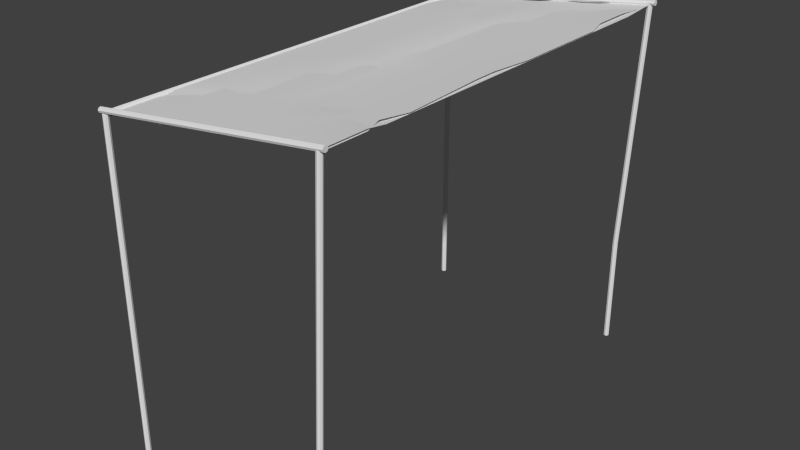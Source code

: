 # Source: Model_Source.blend  (saved by Blender 2.75.0; exported with 4.5.12 LTS)
import bpy
from mathutils import Matrix  # noqa: F401  (used for matrix-valued properties, if any)

bpy.ops.wm.read_factory_settings(use_empty=True)
scene = bpy.context.scene
scene.name = 'Scene'

# ---- collections
col_collection_1 = bpy.data.collections.new('Collection 1'); scene.collection.children.link(col_collection_1)
col_collection_2 = bpy.data.collections.new('Collection 2'); scene.collection.children.link(col_collection_2)
col_collection_2.hide_render = True
col_collection_2.hide_viewport = True

# ---- world
world_world = bpy.data.worlds.new('World'); scene.world = world_world
world_world.color = (0.05088, 0.05088, 0.05088)
world_world.use_sun_shadow = False
world_world.sun_shadow_jitter_overblur = 0.0
world_world.cycles.sampling_method = 'MANUAL'
world_world.cycles.sample_map_resolution = 256

# ---- meshes
me_plane_002 = bpy.data.meshes.new('Plane.002')
me_plane_002.from_pydata([(-1.0, -2.0, 2.0), (1.1, -2.0, 2.3), (-1.0, 2.0, 2.0), (1.1, 2.0, 2.3), (-0.7, -2.0, 2.043), (-0.4, -1.934, 2.086), (-0.1, -2.0, 2.129), (0.2, -1.94, 2.171), (0.5, -2.0, 2.214), (0.8, -1.934, 2.257), (0.8, 2.0, 2.257), (0.5, 1.947, 2.214), (0.2, 2.0, 2.171), (-0.1, 1.947, 2.129), (-0.4, 2.0, 2.086), (-0.7, 1.947, 2.043), (0.65, -1.934, 2.236), (0.65, 1.947, 2.236), (0.05, -1.94, 2.15), (0.05, 1.947, 2.15), (-0.55, -1.934, 2.064), (-0.55, 1.947, 2.064), (-1.0, -1.574, 2.0), (1.1, -1.574, 2.3), (-0.7, -1.58, 2.043), (-0.4, -1.515, 2.086), (-0.1, -1.58, 2.129), (0.2, -1.52, 2.171), (0.5, -1.58, 2.214), (0.8, -1.515, 2.257), (0.65, -1.52, 2.236), (0.05, -1.526, 2.15), (-0.55, -1.52, 2.064), (1.1, -1.391, 2.275), (-0.7, -1.399, 2.043), (-0.4, -1.335, 2.086), (-0.1, -1.399, 2.129), (0.2, -1.34, 2.171), (0.5, -1.399, 2.214), (0.8, -1.335, 2.232), (0.65, -1.343, 2.236), (0.05, -1.348, 2.15), (-0.55, -1.343, 2.064), (-0.9319, -1.391, 2.0), (1.1, -1.162, 2.275), (-0.7, -1.173, 2.043), (-0.4, -1.109, 2.086), (-0.1, -1.173, 2.129), (0.2, -1.114, 2.171), (0.5, -1.173, 2.189), (0.8, -1.109, 2.232), (0.65, -1.12, 2.211), (0.05, -1.125, 2.15), (-0.55, -1.12, 2.064), (-1.0, -1.162, 2.0), (1.1, 1.638, 2.275), (-0.7, 1.59, 2.043), (-0.4, 1.644, 2.086), (-0.1, 1.59, 2.129), (0.2, 1.643, 2.171), (0.5, 1.59, 2.189), (0.8, 1.644, 2.232), (0.65, 1.596, 2.211), (0.05, 1.595, 2.15), (-0.55, 1.596, 2.064), (-0.9337, 1.638, 2.0), (-0.9337, 1.304, 2.0), (1.1, 1.304, 2.275), (-0.7, 1.26, 2.043), (-0.4, 1.315, 2.086), (-0.1, 1.26, 2.129), (0.2, 1.314, 2.171), (0.5, 1.26, 2.189), (0.8, 1.315, 2.232), (0.65, 1.271, 2.211), (0.05, 1.27, 2.15), (-0.55, 1.271, 2.064), (-1.0, 1.086, 2.0), (1.1, 1.086, 2.275), (-0.7, 1.045, 2.043), (-0.4, 1.101, 2.086), (-0.1, 1.045, 2.129), (0.2, 1.1, 2.147), (0.5, 1.045, 2.189), (0.8, 1.101, 2.232), (0.65, 1.06, 2.211), (0.05, 1.058, 2.15), (-0.55, 1.06, 2.064), (-0.9554, -0.3722, 2.0), (1.1, -0.3722, 2.275), (-0.7, -0.3939, 2.043), (-0.4, -0.3328, 2.086), (-0.1, -0.3939, 2.129), (0.2, -0.3365, 2.147), (0.5, -0.3939, 2.189), (0.8, -0.3328, 2.232), (0.65, -0.3545, 2.211), (0.05, -0.3582, 2.15), (-0.55, -0.3545, 2.064), (1.1, -0.1743, 2.275), (-0.7, -0.1986, 2.043), (-0.4, -0.1382, 2.086), (-0.1, -0.1986, 2.129), (0.2, -0.1416, 2.147), (0.5, -0.1986, 2.189), (0.8, -0.1382, 2.232), (0.65, -0.1626, 2.211), (0.05, -0.1659, 2.125), (-0.55, -0.1626, 2.064), (-0.9554, -0.1743, 2.0), (1.1, 0.1798, 2.275), (-0.7, 0.1507, 2.043), (-0.4, 0.2099, 2.086), (-0.1, 0.1507, 2.129), (0.2, 0.2071, 2.147), (0.5, 0.1507, 2.189), (0.8, 0.2099, 2.232), (0.65, 0.1809, 2.211), (0.05, 0.1781, 2.15), (-0.55, 0.1809, 2.064), (-1.0, 0.1798, 2.0), (1.0, -1.975, 0.0), (1.1, -1.975, 2.3), (1.018, -1.982, 0.0), (1.118, -1.982, 2.3), (1.025, -2.0, 0.0), (1.125, -2.0, 2.3), (1.018, -2.018, 0.0), (1.118, -2.018, 2.3), (1.0, -2.025, 0.0), (1.1, -2.025, 2.3), (0.9823, -2.018, 0.0), (1.082, -2.018, 2.3), (0.975, -2.0, 0.0), (1.075, -2.0, 2.3), (0.9823, -1.982, 0.0), (1.082, -1.982, 2.3), (1.0, 2.025, 0.0), (1.1, 2.025, 2.3), (1.018, 2.018, 0.0), (1.118, 2.018, 2.3), (1.025, 2.0, 0.0), (1.125, 2.0, 2.3), (1.018, 1.982, 0.0), (1.118, 1.982, 2.3), (1.0, 1.975, 0.0), (1.1, 1.975, 2.3), (0.9823, 1.982, 0.0), (1.082, 1.982, 2.3), (0.975, 2.0, 0.0), (1.075, 2.0, 2.3), (0.9823, 2.018, 0.0), (1.082, 2.018, 2.3), (-1.0, 2.025, -2.384e-07), (-1.0, 2.025, 2.0), (-0.9823, 2.018, -2.384e-07), (-0.9823, 2.018, 2.0), (-0.975, 2.0, -2.384e-07), (-0.975, 2.0, 2.0), (-0.9823, 1.982, -2.384e-07), (-0.9823, 1.982, 2.0), (-1.0, 1.975, -2.384e-07), (-1.0, 1.975, 2.0), (-1.018, 1.982, -2.384e-07), (-1.018, 1.982, 2.0), (-1.025, 2.0, -2.384e-07), (-1.025, 2.0, 2.0), (-1.018, 2.018, -2.384e-07), (-1.018, 2.018, 2.0), (-1.0, -1.975, 0.0), (-1.0, -1.975, 2.0), (-0.9823, -1.982, 0.0), (-0.9823, -1.982, 2.0), (-0.975, -2.0, 0.0), (-0.975, -2.0, 2.0), (-0.9823, -2.018, 0.0), (-0.9823, -2.018, 2.0), (-1.0, -2.025, 0.0), (-1.0, -2.025, 2.0), (-1.018, -2.018, 0.0), (-1.018, -2.018, 2.0), (-1.025, -2.0, 0.0), (-1.025, -2.0, 2.0), (-1.018, -1.982, 0.0), (-1.018, -1.982, 2.0), (-1.0, 2.0, 2.025), (-1.0, -2.0, 2.025), (-0.9823, 2.0, 2.018), (-0.9823, -2.0, 2.018), (-0.9823, 2.0, 1.982), (-0.9823, -2.0, 1.982), (-1.0, 2.0, 1.975), (-1.0, -2.0, 1.975), (-1.018, 2.0, 1.982), (-1.018, -2.0, 1.982), (-1.018, 2.0, 2.018), (-1.018, -2.0, 2.018), (-1.05, 2.025, 2.02), (1.15, 2.025, 2.32), (-1.05, 2.018, 2.002), (1.15, 2.018, 2.302), (-1.05, 2.0, 1.995), (1.15, 2.0, 2.295), (-1.05, 1.982, 2.002), (1.15, 1.982, 2.302), (-1.05, 1.975, 2.02), (1.15, 1.975, 2.32), (-1.05, 1.982, 2.038), (1.15, 1.982, 2.338), (-1.05, 2.0, 2.045), (1.15, 2.0, 2.345), (-1.05, 2.018, 2.038), (1.15, 2.018, 2.338), (-1.05, -1.975, 2.02), (1.15, -1.975, 2.32), (-1.05, -1.982, 2.002), (1.15, -1.982, 2.302), (-1.05, -2.0, 1.995), (1.15, -2.0, 2.295), (-1.05, -2.018, 2.002), (1.15, -2.018, 2.302), (-1.05, -2.025, 2.02), (1.15, -2.025, 2.32), (-1.05, -2.018, 2.038), (1.15, -2.018, 2.338), (-1.05, -2.0, 2.045), (1.15, -2.0, 2.345), (-1.05, -1.982, 2.038), (1.15, -1.982, 2.338), (1.105, -2.0, 2.286), (-0.9952, -2.0, 1.986), (1.105, 2.0, 2.286), (-0.9952, 2.0, 1.986), (0.8048, -2.0, 2.243), (0.5048, -1.934, 2.2), (0.2048, -2.0, 2.157), (-0.09521, -1.94, 2.114), (-0.3952, -2.0, 2.071), (-0.6952, -1.934, 2.028), (-0.6952, 2.0, 2.028), (-0.3952, 1.947, 2.071), (-0.09521, 2.0, 2.114), (0.2048, 1.947, 2.157), (0.5048, 2.0, 2.2), (0.8048, 1.947, 2.243), (-0.5452, -1.934, 2.05), (-0.5452, 1.947, 2.05), (0.05479, -1.94, 2.136), (0.05479, 1.947, 2.136), (0.6548, -1.934, 2.221), (0.6548, 1.947, 2.221), (1.105, -1.574, 2.286), (-0.9952, -1.574, 1.986), (0.8048, -1.58, 2.243), (0.5048, -1.515, 2.2), (0.2048, -1.58, 2.157), (-0.09521, -1.52, 2.114), (-0.3952, -1.58, 2.071), (-0.6952, -1.515, 2.028), (-0.5452, -1.52, 2.05), (0.05479, -1.526, 2.136), (0.6548, -1.52, 2.221), (-0.9952, -1.391, 2.01), (0.8048, -1.399, 2.243), (0.5048, -1.335, 2.2), (0.2048, -1.399, 2.157), (-0.09521, -1.34, 2.114), (-0.3952, -1.399, 2.071), (-0.6952, -1.335, 2.053), (-0.5452, -1.343, 2.05), (0.05479, -1.348, 2.136), (0.6548, -1.343, 2.221), (1.037, -1.391, 2.286), (-0.9952, -1.162, 2.01), (0.8048, -1.173, 2.243), (0.5048, -1.109, 2.2), (0.2048, -1.173, 2.157), (-0.09521, -1.114, 2.114), (-0.3952, -1.173, 2.096), (-0.6952, -1.109, 2.053), (-0.5452, -1.12, 2.075), (0.05479, -1.125, 2.136), (0.6548, -1.12, 2.221), (1.105, -1.162, 2.286), (-0.9952, 1.638, 2.01), (0.8048, 1.59, 2.243), (0.5048, 1.644, 2.2), (0.2048, 1.59, 2.157), (-0.09521, 1.643, 2.114), (-0.3952, 1.59, 2.096), (-0.6952, 1.644, 2.053), (-0.5452, 1.596, 2.075), (0.05479, 1.595, 2.136), (0.6548, 1.596, 2.221), (1.039, 1.638, 2.286), (1.039, 1.304, 2.286), (-0.9952, 1.304, 2.01), (0.8048, 1.26, 2.243), (0.5048, 1.315, 2.2), (0.2048, 1.26, 2.157), (-0.09521, 1.314, 2.114), (-0.3952, 1.26, 2.096), (-0.6952, 1.315, 2.053), (-0.5452, 1.271, 2.075), (0.05479, 1.27, 2.136), (0.6548, 1.271, 2.221), (1.105, 1.086, 2.286), (-0.9952, 1.086, 2.01), (0.8048, 1.045, 2.243), (0.5048, 1.101, 2.2), (0.2048, 1.045, 2.157), (-0.09521, 1.1, 2.139), (-0.3952, 1.045, 2.096), (-0.6952, 1.101, 2.053), (-0.5452, 1.06, 2.075), (0.05479, 1.058, 2.136), (0.6548, 1.06, 2.221), (1.06, -0.3722, 2.286), (-0.9952, -0.3722, 2.01), (0.8048, -0.3939, 2.243), (0.5048, -0.3328, 2.2), (0.2048, -0.3939, 2.157), (-0.09521, -0.3365, 2.139), (-0.3952, -0.3939, 2.096), (-0.6952, -0.3328, 2.053), (-0.5452, -0.3545, 2.075), (0.05479, -0.3582, 2.136), (0.6548, -0.3545, 2.221), (-0.9952, -0.1743, 2.01), (0.8048, -0.1986, 2.243), (0.5048, -0.1382, 2.2), (0.2048, -0.1986, 2.157), (-0.09521, -0.1416, 2.139), (-0.3952, -0.1986, 2.096), (-0.6952, -0.1382, 2.053), (-0.5452, -0.1626, 2.075), (0.05479, -0.1659, 2.16), (0.6548, -0.1626, 2.221), (1.06, -0.1743, 2.286), (-0.9952, 0.1798, 2.01), (0.8048, 0.1507, 2.243), (0.5048, 0.2099, 2.2), (0.2048, 0.1507, 2.157), (-0.09521, 0.2071, 2.139), (-0.3952, 0.1507, 2.096), (-0.6952, 0.2099, 2.053), (-0.5452, 0.1809, 2.075), (0.05479, 0.1781, 2.136), (0.6548, 0.1809, 2.221), (1.105, 0.1798, 2.286), (1.0, -1.975, -1.0), (1.018, -1.982, -1.0), (1.025, -2.0, -1.0), (1.018, -2.018, -1.0), (1.0, -2.025, -1.0), (0.9823, -2.018, -1.0), (0.975, -2.0, -1.0), (0.9823, -1.982, -1.0), (1.0, 2.025, -1.0), (1.018, 2.018, -1.0), (1.025, 2.0, -1.0), (1.018, 1.982, -1.0), (1.0, 1.975, -1.0), (0.9823, 1.982, -1.0), (0.975, 2.0, -1.0), (0.9823, 2.018, -1.0), (-1.0, 2.025, -1.0), (-0.9823, 2.018, -1.0), (-0.975, 2.0, -1.0), (-0.9823, 1.982, -1.0), (-1.0, 1.975, -1.0), (-1.018, 1.982, -1.0), (-1.025, 2.0, -1.0), (-1.018, 2.018, -1.0), (-1.0, -1.975, -1.0), (-0.9823, -1.982, -1.0), (-0.975, -2.0, -1.0), (-0.9823, -2.018, -1.0), (-1.0, -2.025, -1.0), (-1.018, -2.018, -1.0), (-1.025, -2.0, -1.0), (-1.018, -1.982, -1.0)], [], [(61, 55, 3, 10), (65, 56, 15, 2), (64, 57, 14, 21), (57, 58, 13, 14), (63, 59, 12, 19), (59, 60, 11, 12), (62, 61, 10, 17), (60, 62, 17, 11), (58, 63, 19, 13), (56, 64, 21, 15), (4, 20, 32, 24), (6, 18, 31, 26), (8, 16, 30, 28), (16, 9, 29, 30), (7, 8, 28, 27), (18, 7, 27, 31), (5, 6, 26, 25), (20, 5, 25, 32), (0, 4, 24, 22), (9, 1, 23, 29), (24, 32, 42, 34), (26, 31, 41, 36), (28, 30, 40, 38), (30, 29, 39, 40), (27, 28, 38, 37), (31, 27, 37, 41), (25, 26, 36, 35), (32, 25, 35, 42), (22, 24, 34, 43), (29, 23, 33, 39), (34, 42, 53, 45), (36, 41, 52, 47), (38, 40, 51, 49), (40, 39, 50, 51), (37, 38, 49, 48), (41, 37, 48, 52), (35, 36, 47, 46), (42, 35, 46, 53), (43, 34, 45, 54), (39, 33, 44, 50), (68, 76, 64, 56), (70, 75, 63, 58), (72, 74, 62, 60), (74, 73, 61, 62), (71, 72, 60, 59), (75, 71, 59, 63), (69, 70, 58, 57), (76, 69, 57, 64), (66, 68, 56, 65), (73, 67, 55, 61), (84, 78, 67, 73), (77, 79, 68, 66), (87, 80, 69, 76), (80, 81, 70, 69), (86, 82, 71, 75), (82, 83, 72, 71), (85, 84, 73, 74), (83, 85, 74, 72), (81, 86, 75, 70), (79, 87, 76, 68), (111, 119, 87, 79), (113, 118, 86, 81), (115, 117, 85, 83), (117, 116, 84, 85), (114, 115, 83, 82), (118, 114, 82, 86), (112, 113, 81, 80), (119, 112, 80, 87), (120, 111, 79, 77), (116, 110, 78, 84), (50, 44, 89, 95), (54, 45, 90, 88), (53, 46, 91, 98), (46, 47, 92, 91), (52, 48, 93, 97), (48, 49, 94, 93), (51, 50, 95, 96), (49, 51, 96, 94), (47, 52, 97, 92), (45, 53, 98, 90), (95, 89, 99, 105), (88, 90, 100, 109), (98, 91, 101, 108), (91, 92, 102, 101), (97, 93, 103, 107), (93, 94, 104, 103), (96, 95, 105, 106), (94, 96, 106, 104), (92, 97, 107, 102), (90, 98, 108, 100), (105, 99, 110, 116), (109, 100, 111, 120), (108, 101, 112, 119), (101, 102, 113, 112), (107, 103, 114, 118), (103, 104, 115, 114), (106, 105, 116, 117), (104, 106, 117, 115), (102, 107, 118, 113), (100, 108, 119, 111), (121, 122, 124, 123), (123, 124, 126, 125), (125, 126, 128, 127), (127, 128, 130, 129), (129, 130, 132, 131), (131, 132, 134, 133), (124, 122, 136, 134, 132, 130, 128, 126), (135, 136, 122, 121), (133, 134, 136, 135), (137, 138, 140, 139), (139, 140, 142, 141), (141, 142, 144, 143), (143, 144, 146, 145), (145, 146, 148, 147), (147, 148, 150, 149), (140, 138, 152, 150, 148, 146, 144, 142), (151, 152, 138, 137), (149, 150, 152, 151), (153, 154, 156, 155), (155, 156, 158, 157), (157, 158, 160, 159), (159, 160, 162, 161), (161, 162, 164, 163), (163, 164, 166, 165), (156, 154, 168, 166, 164, 162, 160, 158), (167, 168, 154, 153), (165, 166, 168, 167), (169, 170, 172, 171), (171, 172, 174, 173), (173, 174, 176, 175), (175, 176, 178, 177), (177, 178, 180, 179), (179, 180, 182, 181), (172, 170, 184, 182, 180, 178, 176, 174), (183, 184, 170, 169), (181, 182, 184, 183), (185, 186, 188, 187), (189, 190, 192, 191), (191, 192, 194, 193), (195, 196, 186, 185), (197, 198, 200, 199), (199, 200, 202, 201), (201, 202, 204, 203), (203, 204, 206, 205), (205, 206, 208, 207), (207, 208, 210, 209), (200, 198, 212, 210, 208, 206, 204, 202), (211, 212, 198, 197), (209, 210, 212, 211), (197, 199, 201, 203, 205, 207, 209, 211), (213, 214, 216, 215), (215, 216, 218, 217), (217, 218, 220, 219), (219, 220, 222, 221), (221, 222, 224, 223), (223, 224, 226, 225), (216, 214, 228, 226, 224, 222, 220, 218), (227, 228, 214, 213), (225, 226, 228, 227), (213, 215, 217, 219, 221, 223, 225, 227), (290, 284, 232, 239), (294, 285, 244, 231), (293, 286, 243, 250), (286, 287, 242, 243), (292, 288, 241, 248), (288, 289, 240, 241), (291, 290, 239, 246), (289, 291, 246, 240), (287, 292, 248, 242), (285, 293, 250, 244), (233, 249, 261, 253), (235, 247, 260, 255), (237, 245, 259, 257), (245, 238, 258, 259), (236, 237, 257, 256), (247, 236, 256, 260), (234, 235, 255, 254), (249, 234, 254, 261), (229, 233, 253, 251), (238, 230, 252, 258), (253, 261, 271, 263), (255, 260, 270, 265), (257, 259, 269, 267), (259, 258, 268, 269), (256, 257, 267, 266), (260, 256, 266, 270), (254, 255, 265, 264), (261, 254, 264, 271), (251, 253, 263, 272), (258, 252, 262, 268), (263, 271, 282, 274), (265, 270, 281, 276), (267, 269, 280, 278), (269, 268, 279, 280), (266, 267, 278, 277), (270, 266, 277, 281), (264, 265, 276, 275), (271, 264, 275, 282), (272, 263, 274, 283), (268, 262, 273, 279), (297, 305, 293, 285), (299, 304, 292, 287), (301, 303, 291, 289), (303, 302, 290, 291), (300, 301, 289, 288), (304, 300, 288, 292), (298, 299, 287, 286), (305, 298, 286, 293), (295, 297, 285, 294), (302, 296, 284, 290), (313, 307, 296, 302), (306, 308, 297, 295), (316, 309, 298, 305), (309, 310, 299, 298), (315, 311, 300, 304), (311, 312, 301, 300), (314, 313, 302, 303), (312, 314, 303, 301), (310, 315, 304, 299), (308, 316, 305, 297), (340, 348, 316, 308), (342, 347, 315, 310), (344, 346, 314, 312), (346, 345, 313, 314), (343, 344, 312, 311), (347, 343, 311, 315), (341, 342, 310, 309), (348, 341, 309, 316), (349, 340, 308, 306), (345, 339, 307, 313), (279, 273, 318, 324), (283, 274, 319, 317), (282, 275, 320, 327), (275, 276, 321, 320), (281, 277, 322, 326), (277, 278, 323, 322), (280, 279, 324, 325), (278, 280, 325, 323), (276, 281, 326, 321), (274, 282, 327, 319), (324, 318, 328, 334), (317, 319, 329, 338), (327, 320, 330, 337), (320, 321, 331, 330), (326, 322, 332, 336), (322, 323, 333, 332), (325, 324, 334, 335), (323, 325, 335, 333), (321, 326, 336, 331), (319, 327, 337, 329), (334, 328, 339, 345), (338, 329, 340, 349), (337, 330, 341, 348), (330, 331, 342, 341), (336, 332, 343, 347), (332, 333, 344, 343), (335, 334, 345, 346), (333, 335, 346, 344), (331, 336, 347, 342), (329, 337, 348, 340), (187, 188, 174, 158), (158, 174, 190, 189), (193, 194, 182, 166), (188, 186, 196, 182, 194, 192, 190, 174), (166, 182, 196, 195), (185, 187, 158, 189, 191, 193, 166, 195), (127, 129, 354, 353), (145, 147, 363, 362), (163, 165, 372, 371), (181, 183, 381, 380), (137, 139, 359, 358), (155, 157, 368, 367), (173, 175, 377, 376), (129, 131, 355, 354), (147, 149, 364, 363), (165, 167, 373, 372), (121, 123, 351, 350), (183, 169, 374, 381), (139, 141, 360, 359), (157, 159, 369, 368), (175, 177, 378, 377), (131, 133, 356, 355), (149, 151, 365, 364), (167, 153, 366, 373), (123, 125, 352, 351), (141, 143, 361, 360), (159, 161, 370, 369), (177, 179, 379, 378), (169, 171, 375, 374), (133, 135, 357, 356), (151, 137, 358, 365), (125, 127, 353, 352), (143, 145, 362, 361), (161, 163, 371, 370), (179, 181, 380, 379), (153, 155, 367, 366), (135, 121, 350, 357), (171, 173, 376, 375)])
me_plane_002.polygons.foreach_set('use_smooth', [1, 1, 1, 1, 1, 1, 1, 1, 1, 1, 1, 1, 1, 1, 1, 1, 1, 1, 1, 1, 1, 1, 1, 1, 1, 1, 1, 1, 1, 1, 1, 1, 1, 1, 1, 1, 1, 1, 1, 1, 1, 1, 1, 1, 1, 1, 1, 1, 1, 1, 1, 1, 1, 1, 1, 1, 1, 1, 1, 1, 1, 1, 1, 1, 1, 1, 1, 1, 1, 1, 1, 1, 1, 1, 1, 1, 1, 1, 1, 1, 1, 1, 1, 1, 1, 1, 1, 1, 1, 1, 1, 1, 1, 1, 1, 1, 1, 1, 1, 1, 0, 0, 0, 0, 0, 0, 0, 0, 0, 0, 0, 0, 0, 0, 0, 0, 0, 0, 0, 0, 0, 0, 0, 0, 0, 0, 0, 0, 0, 0, 0, 0, 0, 0, 0, 0, 0, 0, 0, 0, 0, 0, 0, 0, 0, 0, 0, 0, 0, 0, 0, 0, 0, 0, 0, 0, 0, 0, 0, 0, 1, 1, 1, 1, 1, 1, 1, 1, 1, 1, 1, 1, 1, 1, 1, 1, 1, 1, 1, 1, 1, 1, 1, 1, 1, 1, 1, 1, 1, 1, 1, 1, 1, 1, 1, 1, 1, 1, 1, 1, 1, 1, 1, 1, 1, 1, 1, 1, 1, 1, 1, 1, 1, 1, 1, 1, 1, 1, 1, 1, 1, 1, 1, 1, 1, 1, 1, 1, 1, 1, 1, 1, 1, 1, 1, 1, 1, 1, 1, 1, 1, 1, 1, 1, 1, 1, 1, 1, 1, 1, 1, 1, 1, 1, 1, 1, 1, 1, 1, 1, 0, 0, 0, 0, 0, 0, 0, 0, 0, 0, 0, 0, 0, 0, 0, 0, 0, 0, 0, 0, 0, 0, 0, 0, 0, 0, 0, 0, 0, 0, 0, 0, 0, 0, 0, 0, 0, 0])
_uv = me_plane_002.uv_layers.new(name='UVMap')
_uv.uv.foreach_set('vector', [0.4697, 0.5034, 0.4607, 0.5036, 0.4606, 0.4923, 0.4696, 0.4923, 0.5218, 0.5036, 0.5147, 0.5051, 0.5147, 0.494, 0.5237, 0.4923, 0.5102, 0.5049, 0.5057, 0.5034, 0.5057, 0.4923, 0.5102, 0.494, 0.5057, 0.5034, 0.4967, 0.5051, 0.4967, 0.494, 0.5057, 0.4923, 0.4922, 0.5049, 0.4877, 0.5034, 0.4877, 0.4923, 0.4922, 0.494, 0.4877, 0.5034, 0.4787, 0.5051, 0.4786, 0.494, 0.4877, 0.4923, 0.4742, 0.5049, 0.4697, 0.5034, 0.4696, 0.4923, 0.4741, 0.494, 0.4787, 0.5051, 0.4742, 0.5049, 0.4741, 0.494, 0.4786, 0.494, 0.4967, 0.5051, 0.4922, 0.5049, 0.4922, 0.494, 0.4967, 0.494, 0.5147, 0.5051, 0.5102, 0.5049, 0.5102, 0.494, 0.5147, 0.494, 0.5147, 0.6167, 0.5102, 0.6146, 0.5102, 0.6018, 0.5147, 0.6036, 0.4967, 0.6167, 0.4922, 0.6148, 0.4922, 0.6019, 0.4967, 0.6036, 0.4786, 0.6167, 0.4741, 0.6146, 0.4741, 0.6018, 0.4786, 0.6036, 0.4741, 0.6146, 0.4696, 0.6146, 0.4696, 0.6016, 0.4741, 0.6018, 0.4877, 0.6148, 0.4786, 0.6167, 0.4786, 0.6036, 0.4877, 0.6018, 0.4922, 0.6148, 0.4877, 0.6148, 0.4877, 0.6018, 0.4922, 0.6019, 0.5057, 0.6146, 0.4967, 0.6167, 0.4967, 0.6036, 0.5057, 0.6016, 0.5102, 0.6146, 0.5057, 0.6146, 0.5057, 0.6016, 0.5102, 0.6018, 0.5237, 0.6167, 0.5147, 0.6167, 0.5147, 0.6036, 0.5237, 0.6034, 0.4696, 0.6146, 0.4606, 0.6167, 0.4606, 0.6034, 0.4696, 0.6016, 0.5924, 0.4874, 0.5879, 0.4856, 0.5879, 0.4801, 0.5924, 0.4818, 0.5743, 0.4874, 0.5698, 0.4857, 0.5698, 0.4802, 0.5743, 0.4818, 0.5563, 0.4874, 0.5518, 0.4856, 0.5518, 0.4801, 0.5563, 0.4818, 0.5518, 0.4856, 0.5473, 0.4854, 0.5474, 0.4798, 0.5518, 0.4801, 0.5653, 0.4856, 0.5563, 0.4874, 0.5563, 0.4818, 0.5653, 0.48, 0.5698, 0.4857, 0.5653, 0.4856, 0.5653, 0.48, 0.5698, 0.4802, 0.5834, 0.4854, 0.5743, 0.4874, 0.5743, 0.4818, 0.5834, 0.4798, 0.5879, 0.4856, 0.5834, 0.4854, 0.5834, 0.4798, 0.5879, 0.4801, 0.6014, 0.4872, 0.5924, 0.4874, 0.5924, 0.4818, 0.5994, 0.4816, 0.4696, 0.6016, 0.4606, 0.6034, 0.4607, 0.5978, 0.4697, 0.596, 0.5924, 0.4818, 0.5879, 0.4801, 0.5879, 0.4731, 0.5924, 0.4748, 0.5743, 0.4818, 0.5698, 0.4802, 0.5698, 0.4733, 0.5743, 0.4748, 0.5563, 0.4818, 0.5518, 0.4801, 0.5519, 0.4731, 0.5564, 0.4748, 0.5518, 0.4801, 0.5474, 0.4798, 0.5474, 0.4728, 0.5519, 0.4731, 0.5653, 0.48, 0.5563, 0.4818, 0.5564, 0.4748, 0.5653, 0.4729, 0.5698, 0.4802, 0.5653, 0.48, 0.5653, 0.4729, 0.5698, 0.4733, 0.5834, 0.4798, 0.5743, 0.4818, 0.5743, 0.4748, 0.5834, 0.4728, 0.5879, 0.4801, 0.5834, 0.4798, 0.5834, 0.4728, 0.5879, 0.4731, 0.5994, 0.4816, 0.5924, 0.4818, 0.5924, 0.4748, 0.6014, 0.4744, 0.4697, 0.596, 0.4607, 0.5978, 0.4607, 0.5906, 0.4697, 0.589, 0.5924, 0.3991, 0.5879, 0.3988, 0.5879, 0.3887, 0.5924, 0.3889, 0.5743, 0.3991, 0.5698, 0.3988, 0.5698, 0.3887, 0.5743, 0.3889, 0.5564, 0.3991, 0.5519, 0.3988, 0.5519, 0.3887, 0.5564, 0.3889, 0.5519, 0.3988, 0.5474, 0.3974, 0.5474, 0.3872, 0.5519, 0.3887, 0.5653, 0.3974, 0.5564, 0.3991, 0.5564, 0.3889, 0.5653, 0.3872, 0.5698, 0.3988, 0.5653, 0.3974, 0.5653, 0.3872, 0.5698, 0.3887, 0.5834, 0.3974, 0.5743, 0.3991, 0.5743, 0.3889, 0.5834, 0.3872, 0.5879, 0.3988, 0.5834, 0.3974, 0.5834, 0.3872, 0.5879, 0.3887, 0.5994, 0.3978, 0.5924, 0.3991, 0.5924, 0.3889, 0.5994, 0.3874, 0.4697, 0.5136, 0.4607, 0.514, 0.4607, 0.5036, 0.4697, 0.5034, 0.4697, 0.5203, 0.4607, 0.5207, 0.4607, 0.514, 0.4697, 0.5136, 0.6014, 0.4045, 0.5924, 0.4058, 0.5924, 0.3991, 0.5994, 0.3978, 0.5879, 0.4053, 0.5834, 0.4041, 0.5834, 0.3974, 0.5879, 0.3988, 0.5834, 0.4041, 0.5743, 0.4058, 0.5743, 0.3991, 0.5834, 0.3974, 0.5698, 0.4054, 0.5654, 0.4041, 0.5653, 0.3974, 0.5698, 0.3988, 0.5654, 0.4041, 0.5564, 0.4058, 0.5564, 0.3991, 0.5653, 0.3974, 0.5519, 0.4053, 0.5474, 0.4041, 0.5474, 0.3974, 0.5519, 0.3988, 0.5564, 0.4058, 0.5519, 0.4053, 0.5519, 0.3988, 0.5564, 0.3991, 0.5743, 0.4058, 0.5698, 0.4054, 0.5698, 0.3988, 0.5743, 0.3991, 0.5924, 0.4058, 0.5879, 0.4053, 0.5879, 0.3988, 0.5924, 0.3991, 0.5924, 0.4336, 0.5879, 0.4327, 0.5879, 0.4053, 0.5924, 0.4058, 0.5743, 0.4336, 0.5698, 0.4328, 0.5698, 0.4054, 0.5743, 0.4058, 0.5564, 0.4336, 0.5519, 0.4327, 0.5519, 0.4053, 0.5564, 0.4058, 0.5519, 0.4327, 0.5474, 0.4318, 0.5474, 0.4041, 0.5519, 0.4053, 0.5654, 0.4319, 0.5564, 0.4336, 0.5564, 0.4058, 0.5654, 0.4041, 0.5698, 0.4328, 0.5654, 0.4319, 0.5654, 0.4041, 0.5698, 0.4054, 0.5834, 0.4318, 0.5743, 0.4336, 0.5743, 0.4058, 0.5834, 0.4041, 0.5879, 0.4327, 0.5834, 0.4318, 0.5834, 0.4041, 0.5879, 0.4053, 0.6014, 0.4327, 0.5924, 0.4336, 0.5924, 0.4058, 0.6014, 0.4045, 0.4697, 0.548, 0.4607, 0.5489, 0.4607, 0.5207, 0.4697, 0.5203, 0.4697, 0.589, 0.4607, 0.5906, 0.4607, 0.5661, 0.4697, 0.5648, 0.6014, 0.4744, 0.5924, 0.4748, 0.5924, 0.4505, 0.6001, 0.4499, 0.5879, 0.4731, 0.5834, 0.4728, 0.5834, 0.4486, 0.5879, 0.4493, 0.5834, 0.4728, 0.5743, 0.4748, 0.5743, 0.4505, 0.5834, 0.4486, 0.5698, 0.4733, 0.5653, 0.4729, 0.5654, 0.4488, 0.5698, 0.4494, 0.5653, 0.4729, 0.5564, 0.4748, 0.5564, 0.4505, 0.5654, 0.4488, 0.5519, 0.4731, 0.5474, 0.4728, 0.5474, 0.4486, 0.5519, 0.4493, 0.5564, 0.4748, 0.5519, 0.4731, 0.5519, 0.4493, 0.5564, 0.4505, 0.5743, 0.4748, 0.5698, 0.4733, 0.5698, 0.4494, 0.5743, 0.4505, 0.5924, 0.4748, 0.5879, 0.4731, 0.5879, 0.4493, 0.5924, 0.4505, 0.4697, 0.5648, 0.4607, 0.5661, 0.4607, 0.5599, 0.4697, 0.5588, 0.6001, 0.4499, 0.5924, 0.4505, 0.5924, 0.4445, 0.6001, 0.4437, 0.5879, 0.4493, 0.5834, 0.4486, 0.5834, 0.4426, 0.5879, 0.4433, 0.5834, 0.4486, 0.5743, 0.4505, 0.5743, 0.4445, 0.5834, 0.4426, 0.5698, 0.4494, 0.5654, 0.4488, 0.5654, 0.4427, 0.5699, 0.4435, 0.5654, 0.4488, 0.5564, 0.4505, 0.5564, 0.4445, 0.5654, 0.4427, 0.5519, 0.4493, 0.5474, 0.4486, 0.5474, 0.4426, 0.5519, 0.4433, 0.5564, 0.4505, 0.5519, 0.4493, 0.5519, 0.4433, 0.5564, 0.4445, 0.5743, 0.4505, 0.5698, 0.4494, 0.5699, 0.4435, 0.5743, 0.4445, 0.5924, 0.4505, 0.5879, 0.4493, 0.5879, 0.4433, 0.5924, 0.4445, 0.4697, 0.5588, 0.4607, 0.5599, 0.4607, 0.5489, 0.4697, 0.548, 0.6001, 0.4437, 0.5924, 0.4445, 0.5924, 0.4336, 0.6014, 0.4327, 0.5879, 0.4433, 0.5834, 0.4426, 0.5834, 0.4318, 0.5879, 0.4327, 0.5834, 0.4426, 0.5743, 0.4445, 0.5743, 0.4336, 0.5834, 0.4318, 0.5699, 0.4435, 0.5654, 0.4427, 0.5654, 0.4319, 0.5698, 0.4328, 0.5654, 0.4427, 0.5564, 0.4445, 0.5564, 0.4336, 0.5654, 0.4319, 0.5519, 0.4433, 0.5474, 0.4426, 0.5474, 0.4318, 0.5519, 0.4327, 0.5564, 0.4445, 0.5519, 0.4433, 0.5519, 0.4327, 0.5564, 0.4336, 0.5743, 0.4445, 0.5699, 0.4435, 0.5698, 0.4328, 0.5743, 0.4336, 0.5924, 0.4445, 0.5879, 0.4433, 0.5879, 0.4327, 0.5924, 0.4336, 0.1798, 0.4519, 0.1798, 0.5235, 0.1793, 0.5235, 0.1793, 0.4519, 0.1824, 0.5234, 0.1824, 0.595, 0.1819, 0.595, 0.1819, 0.5234, 0.1819, 0.5234, 0.1819, 0.595, 0.1814, 0.595, 0.1814, 0.5234, 0.1772, 0.5235, 0.1772, 0.4519, 0.1777, 0.4519, 0.1777, 0.5235, 0.1777, 0.5235, 0.1777, 0.4519, 0.1782, 0.4519, 0.1782, 0.5235, 0.1814, 0.5234, 0.1814, 0.595, 0.1809, 0.595, 0.1809, 0.5234, 0.05565, 0.5763, 0.05621, 0.5763, 0.05661, 0.5767, 0.05661, 0.5773, 0.05621, 0.5777, 0.05565, 0.5777, 0.05525, 0.5773, 0.05525, 0.5767, 0.1803, 0.4519, 0.1803, 0.5235, 0.1798, 0.5235, 0.1798, 0.4519, 0.1809, 0.5234, 0.1809, 0.595, 0.1803, 0.595, 0.1803, 0.5234, 0.1766, 0.5235, 0.1766, 0.4519, 0.1772, 0.4519, 0.1772, 0.5235, 0.1803, 0.5234, 0.1803, 0.4519, 0.1809, 0.4519, 0.1809, 0.5234, 0.1809, 0.5234, 0.1809, 0.4519, 0.1814, 0.4519, 0.1814, 0.5234, 0.1793, 0.4519, 0.1793, 0.5235, 0.1787, 0.5235, 0.1787, 0.4519, 0.1787, 0.4519, 0.1787, 0.5235, 0.1782, 0.5235, 0.1782, 0.4519, 0.1824, 0.4519, 0.1824, 0.5234, 0.1819, 0.5234, 0.1819, 0.4519, 0.05974, 0.5763, 0.06031, 0.5763, 0.06071, 0.5767, 0.06071, 0.5773, 0.06031, 0.5777, 0.05974, 0.5777, 0.05934, 0.5773, 0.05934, 0.5767, 0.1761, 0.5235, 0.1761, 0.4519, 0.1766, 0.4519, 0.1766, 0.5235, 0.1819, 0.4519, 0.1819, 0.5234, 0.1814, 0.5234, 0.1814, 0.4519, 0.1861, 0.5209, 0.1861, 0.5831, 0.1856, 0.5831, 0.1856, 0.5209, 0.1866, 0.5831, 0.1866, 0.5209, 0.1871, 0.5209, 0.1871, 0.5831, 0.1871, 0.5831, 0.1871, 0.5209, 0.1877, 0.5209, 0.1877, 0.5831, 0.1845, 0.5141, 0.1845, 0.4519, 0.1851, 0.4519, 0.1851, 0.5141, 0.1851, 0.5141, 0.1851, 0.4519, 0.1856, 0.4519, 0.1856, 0.5141, 0.1887, 0.4519, 0.1887, 0.5141, 0.1882, 0.5141, 0.1882, 0.4519, 0.05485, 0.5777, 0.05428, 0.5777, 0.05388, 0.5773, 0.05388, 0.5767, 0.05428, 0.5763, 0.05485, 0.5763, 0.05525, 0.5767, 0.05525, 0.5773, 0.1866, 0.5209, 0.1866, 0.5831, 0.1861, 0.5831, 0.1861, 0.5209, 0.1882, 0.4519, 0.1882, 0.5141, 0.1877, 0.5141, 0.1877, 0.4519, 0.1861, 0.4519, 0.1861, 0.5141, 0.1856, 0.5141, 0.1856, 0.4519, 0.1877, 0.4519, 0.1877, 0.5141, 0.1872, 0.5141, 0.1872, 0.4519, 0.1872, 0.4519, 0.1872, 0.5141, 0.1866, 0.5141, 0.1866, 0.4519, 0.1835, 0.5141, 0.1835, 0.4519, 0.184, 0.4519, 0.184, 0.5141, 0.184, 0.5141, 0.184, 0.4519, 0.1845, 0.4519, 0.1845, 0.5141, 0.1877, 0.5831, 0.1877, 0.5209, 0.1882, 0.5209, 0.1882, 0.5831, 0.05701, 0.5763, 0.05758, 0.5763, 0.05798, 0.5767, 0.05798, 0.5773, 0.05758, 0.5777, 0.05701, 0.5777, 0.05661, 0.5773, 0.05661, 0.5767, 0.1866, 0.4519, 0.1866, 0.5141, 0.1861, 0.5141, 0.1861, 0.4519, 0.1882, 0.5831, 0.1882, 0.5209, 0.1887, 0.5209, 0.1887, 0.5831, 0.1756, 0.5763, 0.1756, 0.4519, 0.1761, 0.4519, 0.1761, 0.5763, 0.1751, 0.4519, 0.1751, 0.5763, 0.1745, 0.5763, 0.1745, 0.4519, 0.1745, 0.4519, 0.1745, 0.5763, 0.174, 0.5763, 0.174, 0.4519, 0.1751, 0.5763, 0.1751, 0.4519, 0.1756, 0.4519, 0.1756, 0.5763, 0.185, 0.521, 0.185, 0.5901, 0.1845, 0.59, 0.1845, 0.5209, 0.1772, 0.5235, 0.1772, 0.5926, 0.1766, 0.5926, 0.1766, 0.5235, 0.1766, 0.5235, 0.1766, 0.5926, 0.1761, 0.5926, 0.1761, 0.5235, 0.1835, 0.5209, 0.1835, 0.59, 0.183, 0.5901, 0.183, 0.521, 0.183, 0.521, 0.183, 0.5901, 0.1824, 0.5901, 0.1824, 0.5211, 0.1824, 0.5209, 0.1824, 0.4519, 0.183, 0.4519, 0.183, 0.5209, 0.05348, 0.5777, 0.05291, 0.5777, 0.0525, 0.5773, 0.0525, 0.5767, 0.05291, 0.5763, 0.05348, 0.5763, 0.05388, 0.5767, 0.05388, 0.5773, 0.1856, 0.5211, 0.1856, 0.5901, 0.185, 0.5901, 0.185, 0.521, 0.183, 0.5209, 0.183, 0.4519, 0.1835, 0.4519, 0.1835, 0.5209, 0.05113, 0.5767, 0.05153, 0.5763, 0.0521, 0.5763, 0.0525, 0.5767, 0.0525, 0.5773, 0.0521, 0.5777, 0.05153, 0.5777, 0.05113, 0.5773, 0.184, 0.521, 0.184, 0.5901, 0.1835, 0.59, 0.1835, 0.5209, 0.1782, 0.5235, 0.1782, 0.5926, 0.1777, 0.5926, 0.1777, 0.5235, 0.1777, 0.5235, 0.1777, 0.5926, 0.1772, 0.5926, 0.1772, 0.5235, 0.1793, 0.5235, 0.1793, 0.5926, 0.1787, 0.5926, 0.1787, 0.5236, 0.1787, 0.5236, 0.1787, 0.5926, 0.1782, 0.5927, 0.1782, 0.5237, 0.1793, 0.5926, 0.1793, 0.5235, 0.1798, 0.5235, 0.1798, 0.5926, 0.05073, 0.5777, 0.05016, 0.5777, 0.04975, 0.5773, 0.04975, 0.5767, 0.05016, 0.5763, 0.05073, 0.5763, 0.05113, 0.5767, 0.05113, 0.5773, 0.1845, 0.5211, 0.1845, 0.5901, 0.184, 0.5901, 0.184, 0.521, 0.1798, 0.5926, 0.1798, 0.5235, 0.1803, 0.5235, 0.1803, 0.5926, 0.04975, 0.5767, 0.04975, 0.5773, 0.04935, 0.5777, 0.04878, 0.5777, 0.04838, 0.5773, 0.04838, 0.5767, 0.04878, 0.5763, 0.04935, 0.5763, 0.8589, 0.5436, 0.8679, 0.5434, 0.868, 0.5547, 0.859, 0.5547, 0.8068, 0.5434, 0.8139, 0.5419, 0.8139, 0.553, 0.8049, 0.5547, 0.8184, 0.5421, 0.8229, 0.5436, 0.8229, 0.5547, 0.8184, 0.553, 0.8229, 0.5436, 0.8319, 0.5419, 0.8319, 0.553, 0.8229, 0.5547, 0.8364, 0.5421, 0.8409, 0.5436, 0.8409, 0.5547, 0.8364, 0.553, 0.8409, 0.5436, 0.8499, 0.5419, 0.85, 0.553, 0.8409, 0.5547, 0.8544, 0.5421, 0.8589, 0.5436, 0.859, 0.5547, 0.8545, 0.553, 0.8499, 0.5419, 0.8544, 0.5421, 0.8545, 0.553, 0.85, 0.553, 0.8319, 0.5419, 0.8364, 0.5421, 0.8364, 0.553, 0.8319, 0.553, 0.8139, 0.5419, 0.8184, 0.5421, 0.8184, 0.553, 0.8139, 0.553, 0.8139, 0.4303, 0.8184, 0.4324, 0.8184, 0.4452, 0.8139, 0.4434, 0.8319, 0.4303, 0.8364, 0.4322, 0.8364, 0.445, 0.8319, 0.4434, 0.85, 0.4303, 0.8545, 0.4324, 0.8545, 0.4452, 0.85, 0.4434, 0.8545, 0.4324, 0.859, 0.4324, 0.859, 0.4454, 0.8545, 0.4452, 0.8409, 0.4322, 0.85, 0.4303, 0.85, 0.4434, 0.8409, 0.4452, 0.8364, 0.4322, 0.8409, 0.4322, 0.8409, 0.4452, 0.8364, 0.445, 0.8229, 0.4324, 0.8319, 0.4303, 0.8319, 0.4434, 0.8229, 0.4454, 0.8184, 0.4324, 0.8229, 0.4324, 0.8229, 0.4454, 0.8184, 0.4452, 0.8049, 0.4303, 0.8139, 0.4303, 0.8139, 0.4434, 0.8049, 0.4435, 0.859, 0.4324, 0.868, 0.4303, 0.868, 0.4435, 0.859, 0.4454, 0.8139, 0.4434, 0.8184, 0.4452, 0.8184, 0.4507, 0.8139, 0.449, 0.8319, 0.4434, 0.8364, 0.445, 0.8364, 0.4506, 0.8319, 0.449, 0.85, 0.4434, 0.8545, 0.4452, 0.8545, 0.4507, 0.85, 0.449, 0.8545, 0.4452, 0.859, 0.4454, 0.8589, 0.451, 0.8545, 0.4507, 0.8409, 0.4452, 0.85, 0.4434, 0.85, 0.449, 0.8409, 0.4508, 0.8364, 0.445, 0.8409, 0.4452, 0.8409, 0.4508, 0.8364, 0.4506, 0.8229, 0.4454, 0.8319, 0.4434, 0.8319, 0.449, 0.8229, 0.451, 0.8184, 0.4452, 0.8229, 0.4454, 0.8229, 0.451, 0.8184, 0.4507, 0.8049, 0.4435, 0.8139, 0.4434, 0.8139, 0.449, 0.8069, 0.4492, 0.859, 0.4454, 0.868, 0.4435, 0.8679, 0.4492, 0.8589, 0.451, 0.8139, 0.449, 0.8184, 0.4507, 0.8184, 0.4576, 0.8139, 0.456, 0.8319, 0.449, 0.8364, 0.4506, 0.8364, 0.4575, 0.8319, 0.456, 0.85, 0.449, 0.8545, 0.4507, 0.8544, 0.4576, 0.8499, 0.456, 0.8545, 0.4507, 0.8589, 0.451, 0.8589, 0.458, 0.8544, 0.4576, 0.8409, 0.4508, 0.85, 0.449, 0.8499, 0.456, 0.8409, 0.4578, 0.8364, 0.4506, 0.8409, 0.4508, 0.8409, 0.4578, 0.8364, 0.4575, 0.8229, 0.451, 0.8319, 0.449, 0.8319, 0.456, 0.8229, 0.458, 0.8184, 0.4507, 0.8229, 0.451, 0.8229, 0.458, 0.8184, 0.4576, 0.8069, 0.4492, 0.8139, 0.449, 0.8139, 0.456, 0.8049, 0.4564, 0.8589, 0.451, 0.8679, 0.4492, 0.8679, 0.4564, 0.8589, 0.458, 0.8139, 0.5317, 0.8184, 0.532, 0.8184, 0.5421, 0.8139, 0.5419, 0.8319, 0.5317, 0.8364, 0.532, 0.8364, 0.5421, 0.8319, 0.5419, 0.8499, 0.5317, 0.8544, 0.532, 0.8544, 0.5421, 0.8499, 0.5419, 0.8544, 0.532, 0.8589, 0.5334, 0.8589, 0.5436, 0.8544, 0.5421, 0.8409, 0.5333, 0.8499, 0.5317, 0.8499, 0.5419, 0.8409, 0.5436, 0.8364, 0.532, 0.8409, 0.5333, 0.8409, 0.5436, 0.8364, 0.5421, 0.8229, 0.5334, 0.8319, 0.5317, 0.8319, 0.5419, 0.8229, 0.5436, 0.8184, 0.532, 0.8229, 0.5334, 0.8229, 0.5436, 0.8184, 0.5421, 0.8068, 0.533, 0.8139, 0.5317, 0.8139, 0.5419, 0.8068, 0.5434, 0.8589, 0.5334, 0.8679, 0.533, 0.8679, 0.5434, 0.8589, 0.5436, 0.8589, 0.5267, 0.8679, 0.5263, 0.8679, 0.533, 0.8589, 0.5334, 0.8049, 0.5263, 0.8139, 0.525, 0.8139, 0.5317, 0.8068, 0.533, 0.8184, 0.5254, 0.8229, 0.5267, 0.8229, 0.5334, 0.8184, 0.532, 0.8229, 0.5267, 0.8319, 0.525, 0.8319, 0.5317, 0.8229, 0.5334, 0.8364, 0.5254, 0.8408, 0.5267, 0.8409, 0.5333, 0.8364, 0.532, 0.8408, 0.5267, 0.8499, 0.525, 0.8499, 0.5317, 0.8409, 0.5333, 0.8544, 0.5254, 0.8589, 0.5267, 0.8589, 0.5334, 0.8544, 0.532, 0.8499, 0.525, 0.8544, 0.5254, 0.8544, 0.532, 0.8499, 0.5317, 0.8319, 0.525, 0.8364, 0.5254, 0.8364, 0.532, 0.8319, 0.5317, 0.8139, 0.525, 0.8184, 0.5254, 0.8184, 0.532, 0.8139, 0.5317, 0.8139, 0.4972, 0.8184, 0.4981, 0.8184, 0.5254, 0.8139, 0.525, 0.8319, 0.4972, 0.8364, 0.498, 0.8364, 0.5254, 0.8319, 0.525, 0.8499, 0.4972, 0.8544, 0.4981, 0.8544, 0.5254, 0.8499, 0.525, 0.8544, 0.4981, 0.8589, 0.499, 0.8589, 0.5267, 0.8544, 0.5254, 0.8408, 0.4989, 0.8499, 0.4972, 0.8499, 0.525, 0.8408, 0.5267, 0.8364, 0.498, 0.8408, 0.4989, 0.8408, 0.5267, 0.8364, 0.5254, 0.8229, 0.499, 0.8319, 0.4972, 0.8319, 0.525, 0.8229, 0.5267, 0.8184, 0.4981, 0.8229, 0.499, 0.8229, 0.5267, 0.8184, 0.5254, 0.8049, 0.4981, 0.8139, 0.4972, 0.8139, 0.525, 0.8049, 0.5263, 0.8589, 0.499, 0.8679, 0.4981, 0.8679, 0.5263, 0.8589, 0.5267, 0.8589, 0.458, 0.8679, 0.4564, 0.8679, 0.4809, 0.8589, 0.4821, 0.8049, 0.4564, 0.8139, 0.456, 0.8139, 0.4802, 0.8062, 0.4809, 0.8184, 0.4576, 0.8229, 0.458, 0.8229, 0.4821, 0.8184, 0.4815, 0.8229, 0.458, 0.8319, 0.456, 0.8319, 0.4802, 0.8229, 0.4821, 0.8364, 0.4575, 0.8409, 0.4578, 0.8408, 0.482, 0.8364, 0.4814, 0.8409, 0.4578, 0.8499, 0.456, 0.8499, 0.4802, 0.8408, 0.482, 0.8544, 0.4576, 0.8589, 0.458, 0.8589, 0.4821, 0.8544, 0.4815, 0.8499, 0.456, 0.8544, 0.4576, 0.8544, 0.4815, 0.8499, 0.4802, 0.8319, 0.456, 0.8364, 0.4575, 0.8364, 0.4814, 0.8319, 0.4802, 0.8139, 0.456, 0.8184, 0.4576, 0.8184, 0.4815, 0.8139, 0.4802, 0.8589, 0.4821, 0.8679, 0.4809, 0.8679, 0.4871, 0.8589, 0.4882, 0.8062, 0.4809, 0.8139, 0.4802, 0.8139, 0.4863, 0.8062, 0.4871, 0.8184, 0.4815, 0.8229, 0.4821, 0.8229, 0.4882, 0.8184, 0.4874, 0.8229, 0.4821, 0.8319, 0.4802, 0.8319, 0.4863, 0.8229, 0.4882, 0.8364, 0.4814, 0.8408, 0.482, 0.8408, 0.4881, 0.8363, 0.4873, 0.8408, 0.482, 0.8499, 0.4802, 0.8499, 0.4863, 0.8408, 0.4881, 0.8544, 0.4815, 0.8589, 0.4821, 0.8589, 0.4882, 0.8544, 0.4874, 0.8499, 0.4802, 0.8544, 0.4815, 0.8544, 0.4874, 0.8499, 0.4863, 0.8319, 0.4802, 0.8364, 0.4814, 0.8363, 0.4873, 0.8319, 0.4863, 0.8139, 0.4802, 0.8184, 0.4815, 0.8184, 0.4874, 0.8139, 0.4863, 0.8589, 0.4882, 0.8679, 0.4871, 0.8679, 0.4981, 0.8589, 0.499, 0.8062, 0.4871, 0.8139, 0.4863, 0.8139, 0.4972, 0.8049, 0.4981, 0.8184, 0.4874, 0.8229, 0.4882, 0.8229, 0.499, 0.8184, 0.4981, 0.8229, 0.4882, 0.8319, 0.4863, 0.8319, 0.4972, 0.8229, 0.499, 0.8363, 0.4873, 0.8408, 0.4881, 0.8408, 0.4989, 0.8364, 0.498, 0.8408, 0.4881, 0.8499, 0.4863, 0.8499, 0.4972, 0.8408, 0.4989, 0.8544, 0.4874, 0.8589, 0.4882, 0.8589, 0.499, 0.8544, 0.4981, 0.8499, 0.4863, 0.8544, 0.4874, 0.8544, 0.4981, 0.8499, 0.4972, 0.8319, 0.4863, 0.8363, 0.4873, 0.8364, 0.498, 0.8319, 0.4972, 0.8139, 0.4863, 0.8184, 0.4874, 0.8184, 0.4981, 0.8139, 0.4972, 0.173, 0.5763, 0.173, 0.4519, 0.1735, 0.4519, 0.1735, 0.5763, 0.1735, 0.5763, 0.1735, 0.4519, 0.174, 0.4519, 0.174, 0.5763, 0.173, 0.4519, 0.173, 0.5763, 0.1725, 0.5763, 0.1725, 0.4519, 0.047, 0.5773, 0.0466, 0.5777, 0.04603, 0.5777, 0.04563, 0.5773, 0.04563, 0.5767, 0.04603, 0.5763, 0.0466, 0.5763, 0.047, 0.5767, 0.1725, 0.4519, 0.1725, 0.5763, 0.1719, 0.5763, 0.1719, 0.4519, 0.04838, 0.5773, 0.04798, 0.5777, 0.04741, 0.5777, 0.047, 0.5773, 0.047, 0.5767, 0.04741, 0.5763, 0.04798, 0.5763, 0.04838, 0.5767, 0.1772, 0.5235, 0.1777, 0.5235, 0.1777, 0.5235, 0.1772, 0.5235, 0.1787, 0.4519, 0.1782, 0.4519, 0.1782, 0.4519, 0.1787, 0.4519, 0.1887, 0.4519, 0.1882, 0.4519, 0.1882, 0.4519, 0.1887, 0.4519, 0.1882, 0.5831, 0.1887, 0.5831, 0.1887, 0.5831, 0.1882, 0.5831, 0.1766, 0.5235, 0.1772, 0.5235, 0.1772, 0.5235, 0.1766, 0.5235, 0.1866, 0.5831, 0.1871, 0.5831, 0.1871, 0.5831, 0.1866, 0.5831, 0.1872, 0.4519, 0.1866, 0.4519, 0.1866, 0.4519, 0.1872, 0.4519, 0.1777, 0.5235, 0.1782, 0.5235, 0.1782, 0.5235, 0.1777, 0.5235, 0.1824, 0.4519, 0.1819, 0.4519, 0.1819, 0.4519, 0.1824, 0.4519, 0.1882, 0.4519, 0.1877, 0.4519, 0.1877, 0.4519, 0.1882, 0.4519, 0.1798, 0.4519, 0.1793, 0.4519, 0.1793, 0.4519, 0.1798, 0.4519, 0.1866, 0.4519, 0.1861, 0.4519, 0.1861, 0.4519, 0.1866, 0.4519, 0.1803, 0.5234, 0.1809, 0.5234, 0.1809, 0.5234, 0.1803, 0.5234, 0.1871, 0.5831, 0.1877, 0.5831, 0.1877, 0.5831, 0.1871, 0.5831, 0.1835, 0.5141, 0.184, 0.5141, 0.184, 0.5141, 0.1835, 0.5141, 0.1814, 0.5234, 0.1809, 0.5234, 0.1809, 0.5234, 0.1814, 0.5234, 0.1819, 0.4519, 0.1814, 0.4519, 0.1814, 0.4519, 0.1819, 0.4519, 0.1866, 0.5209, 0.1861, 0.5209, 0.1861, 0.5209, 0.1866, 0.5209, 0.1824, 0.5234, 0.1819, 0.5234, 0.1819, 0.5234, 0.1824, 0.5234, 0.1809, 0.5234, 0.1814, 0.5234, 0.1814, 0.5234, 0.1809, 0.5234, 0.1845, 0.5141, 0.1851, 0.5141, 0.1851, 0.5141, 0.1845, 0.5141, 0.184, 0.5141, 0.1845, 0.5141, 0.1845, 0.5141, 0.184, 0.5141, 0.1861, 0.4519, 0.1856, 0.4519, 0.1856, 0.4519, 0.1861, 0.4519, 0.1809, 0.5234, 0.1803, 0.5234, 0.1803, 0.5234, 0.1809, 0.5234, 0.1761, 0.5235, 0.1766, 0.5235, 0.1766, 0.5235, 0.1761, 0.5235, 0.1819, 0.5234, 0.1814, 0.5234, 0.1814, 0.5234, 0.1819, 0.5234, 0.1793, 0.4519, 0.1787, 0.4519, 0.1787, 0.4519, 0.1793, 0.4519, 0.1851, 0.5141, 0.1856, 0.5141, 0.1856, 0.5141, 0.1851, 0.5141, 0.1877, 0.5831, 0.1882, 0.5831, 0.1882, 0.5831, 0.1877, 0.5831, 0.1861, 0.5209, 0.1856, 0.5209, 0.1856, 0.5209, 0.1861, 0.5209, 0.1803, 0.4519, 0.1798, 0.4519, 0.1798, 0.4519, 0.1803, 0.4519, 0.1877, 0.4519, 0.1872, 0.4519, 0.1872, 0.4519, 0.1877, 0.4519])
me_plane_002.use_remesh_preserve_volume = False
me_plane_002.use_remesh_preserve_attributes = False
me_plane_002.use_mirror_vertex_groups = False
me_plane_002.update()
me_plane_004 = bpy.data.meshes.new('Plane.004')
me_plane_004.from_pydata([(-0.8903, -1.976, 2.016), (1.1, -1.999, 2.286), (0.001302, -1.953, 2.143), (0.614, -1.946, 2.222), (-0.8802, 1.942, 2.019), (-0.9332, 1.363, 2.013), (1.082, 1.987, 2.311), (0.09306, 1.958, 2.16), (-0.9407, -1.298, 2.006), (1.0, -1.975, 0.0), (1.1, -1.975, 2.3), (1.018, -1.982, 0.0), (1.118, -1.982, 2.3), (1.025, -2.0, 0.0), (1.125, -2.0, 2.3), (1.018, -2.018, 0.0), (1.118, -2.018, 2.3), (1.0, -2.025, 0.0), (1.1, -2.025, 2.3), (0.9823, -2.018, 0.0), (1.082, -2.018, 2.3), (0.975, -2.0, 0.0), (1.075, -2.0, 2.3), (0.9823, -1.982, 0.0), (1.082, -1.982, 2.3), (1.0, 2.025, 0.0), (1.1, 2.025, 2.3), (1.018, 2.018, 0.0), (1.118, 2.018, 2.3), (1.025, 2.0, 0.0), (1.125, 2.0, 2.3), (1.018, 1.982, 0.0), (1.118, 1.982, 2.3), (1.0, 1.975, 0.0), (1.1, 1.975, 2.3), (0.9823, 1.982, 0.0), (1.082, 1.982, 2.3), (0.975, 2.0, 0.0), (1.075, 2.0, 2.3), (0.9823, 2.018, 0.0), (1.082, 2.018, 2.3), (-1.0, 2.025, -2.384e-07), (-1.0, 2.025, 2.0), (-0.9823, 2.018, -2.384e-07), (-0.9823, 2.018, 2.0), (-0.975, 2.0, -2.384e-07), (-0.975, 2.0, 2.0), (-0.9823, 1.982, -2.384e-07), (-0.9823, 1.982, 2.0), (-1.0, 1.975, -2.384e-07), (-1.0, 1.975, 2.0), (-1.018, 1.982, -2.384e-07), (-1.018, 1.982, 2.0), (-1.025, 2.0, -2.384e-07), (-1.025, 2.0, 2.0), (-1.018, 2.018, -2.384e-07), (-1.018, 2.018, 2.0), (-1.0, -1.975, 0.0), (-1.0, -1.975, 2.0), (-0.9823, -1.982, 0.0), (-0.9823, -1.982, 2.0), (-0.975, -2.0, 0.0), (-0.975, -2.0, 2.0), (-0.9823, -2.018, 0.0), (-0.9823, -2.018, 2.0), (-1.0, -2.025, 0.0), (-1.0, -2.025, 2.0), (-1.018, -2.018, 0.0), (-1.018, -2.018, 2.0), (-1.025, -2.0, 0.0), (-1.025, -2.0, 2.0), (-1.018, -1.982, 0.0), (-1.018, -1.982, 2.0), (-1.0, 2.0, 2.025), (-1.0, -2.0, 2.025), (-0.9823, 2.0, 2.018), (-0.9823, -2.0, 2.018), (-0.975, 2.0, 2.0), (-0.975, -2.0, 2.0), (-0.9823, 2.0, 1.982), (-0.9823, -2.0, 1.982), (-1.0, 2.0, 1.975), (-1.0, -2.0, 1.975), (-1.018, 2.0, 1.982), (-1.018, -2.0, 1.982), (-1.025, 2.0, 2.0), (-1.025, -2.0, 2.0), (-1.018, 2.0, 2.018), (-1.018, -2.0, 2.018), (-1.05, 2.025, 2.02), (1.15, 2.025, 2.32), (-1.05, 2.018, 2.002), (1.15, 2.018, 2.302), (-1.05, 2.0, 1.995), (1.15, 2.0, 2.295), (-1.05, 1.982, 2.002), (1.15, 1.982, 2.302), (-1.05, 1.975, 2.02), (1.15, 1.975, 2.32), (-1.05, 1.982, 2.038), (1.15, 1.982, 2.338), (-1.05, 2.0, 2.045), (1.15, 2.0, 2.345), (-1.05, 2.018, 2.038), (1.15, 2.018, 2.338), (-1.05, -1.975, 2.02), (1.15, -1.975, 2.32), (-1.05, -1.982, 2.002), (1.15, -1.982, 2.302), (-1.05, -2.0, 1.995), (1.15, -2.0, 2.295), (-1.05, -2.018, 2.002), (1.15, -2.018, 2.302), (-1.05, -2.025, 2.02), (1.15, -2.025, 2.32), (-1.05, -2.018, 2.038), (1.15, -2.018, 2.338), (-1.05, -2.0, 2.045), (1.15, -2.0, 2.345), (-1.05, -1.982, 2.038), (1.15, -1.982, 2.338), (0.9951, -1.976, 2.27), (-0.9957, -1.999, 1.999), (0.1035, -1.953, 2.143), (-0.5092, -1.946, 2.063), (0.985, 1.942, 2.266), (1.038, 1.363, 2.273), (-0.9773, 1.987, 1.975), (0.01173, 1.958, 2.125), (1.046, -1.298, 2.28), (1.0, -1.975, -1.0), (1.018, -1.982, -1.0), (1.025, -2.0, -1.0), (1.018, -2.018, -1.0), (1.0, -2.025, -1.0), (0.9823, -2.018, -1.0), (0.975, -2.0, -1.0), (0.9823, -1.982, -1.0), (1.0, 2.025, -1.0), (1.018, 2.018, -1.0), (1.025, 2.0, -1.0), (1.018, 1.982, -1.0), (1.0, 1.975, -1.0), (0.9823, 1.982, -1.0), (0.975, 2.0, -1.0), (0.9823, 2.018, -1.0), (-1.0, 2.025, -1.0), (-0.9823, 2.018, -1.0), (-0.975, 2.0, -1.0), (-0.9823, 1.982, -1.0), (-1.0, 1.975, -1.0), (-1.018, 1.982, -1.0), (-1.025, 2.0, -1.0), (-1.018, 2.018, -1.0), (-1.0, -1.975, -1.0), (-0.9823, -1.982, -1.0), (-0.975, -2.0, -1.0), (-0.9823, -2.018, -1.0), (-1.0, -2.025, -1.0), (-1.018, -2.018, -1.0), (-1.025, -2.0, -1.0), (-1.018, -1.982, -1.0)], [], [(0, 2, 8), (9, 10, 12, 11), (3, 7, 8), (3, 1, 6), (11, 12, 14, 13), (15, 13, 14, 16), (17, 15, 16, 18), (19, 17, 18, 20), (21, 19, 20, 22), (23, 24, 10, 9), (12, 10, 24, 22, 20, 18, 16, 14), (21, 22, 24, 23), (25, 26, 28, 27), (25, 27, 139, 138), (27, 28, 30, 29), (31, 29, 30, 32), (33, 31, 32, 34), (35, 33, 34, 36), (37, 35, 36, 38), (39, 40, 26, 25), (28, 26, 40, 38, 36, 34, 32, 30), (37, 38, 40, 39), (41, 42, 44, 43), (69, 71, 161, 160), (43, 44, 46, 45), (45, 46, 48, 47), (47, 48, 50, 49), (49, 50, 52, 51), (51, 52, 54, 53), (55, 56, 42, 41), (44, 42, 56, 54, 52, 50, 48, 46), (53, 54, 56, 55), (57, 58, 60, 59), (51, 53, 152, 151), (59, 60, 62, 61), (61, 62, 64, 63), (63, 64, 66, 65), (65, 66, 68, 67), (67, 68, 70, 69), (71, 72, 58, 57), (60, 58, 72, 70, 68, 66, 64, 62), (69, 70, 72, 71), (73, 74, 76, 75), (33, 35, 143, 142), (75, 76, 78, 77), (77, 78, 80, 79), (79, 80, 82, 81), (81, 82, 84, 83), (83, 84, 86, 85), (87, 88, 74, 73), (76, 74, 88, 86, 84, 82, 80, 78), (85, 86, 88, 87), (91, 89, 90, 92), (73, 75, 77, 79, 81, 83, 85, 87), (93, 91, 92, 94), (93, 94, 96, 95), (95, 96, 98, 97), (97, 98, 100, 99), (99, 100, 102, 101), (89, 103, 104, 90), (92, 90, 104, 102, 100, 98, 96, 94), (103, 101, 102, 104), (107, 105, 106, 108), (89, 91, 93, 95, 97, 99, 101, 103), (109, 107, 108, 110), (109, 110, 112, 111), (111, 112, 114, 113), (113, 114, 116, 115), (115, 116, 118, 117), (105, 119, 120, 106), (108, 106, 120, 118, 116, 114, 112, 110), (119, 117, 118, 120), (105, 107, 109, 111, 113, 115, 117, 119), (121, 123, 129), (124, 128, 129), (124, 122, 127), (8, 2, 3), (5, 8, 4), (7, 3, 6), (4, 8, 7), (129, 123, 124), (126, 129, 125), (128, 124, 127), (125, 129, 128), (43, 45, 148, 147), (61, 63, 157, 156), (17, 19, 135, 134), (35, 37, 144, 143), (53, 55, 153, 152), (9, 11, 131, 130), (71, 57, 154, 161), (27, 29, 140, 139), (45, 47, 149, 148), (63, 65, 158, 157), (19, 21, 136, 135), (37, 39, 145, 144), (55, 41, 146, 153), (11, 13, 132, 131), (29, 31, 141, 140), (47, 49, 150, 149), (65, 67, 159, 158), (57, 59, 155, 154), (21, 23, 137, 136), (39, 25, 138, 145), (13, 15, 133, 132), (31, 33, 142, 141), (49, 51, 151, 150), (67, 69, 160, 159), (41, 43, 147, 146), (23, 9, 130, 137), (59, 61, 156, 155), (15, 17, 134, 133)])
me_plane_004.polygons.foreach_set('use_smooth', [1, 0, 1, 1, 0, 0, 0, 0, 0, 0, 0, 0, 0, 0, 0, 0, 0, 0, 0, 0, 0, 0, 0, 0, 0, 0, 0, 0, 0, 0, 0, 0, 0, 0, 0, 0, 0, 0, 0, 0, 0, 0, 0, 0, 0, 0, 0, 0, 0, 0, 0, 0, 0, 0, 0, 0, 0, 0, 0, 0, 0, 0, 0, 0, 0, 0, 0, 0, 0, 0, 0, 0, 0, 1, 1, 1, 1, 1, 1, 1, 1, 1, 1, 1, 0, 0, 0, 0, 0, 0, 0, 0, 0, 0, 0, 0, 0, 0, 0, 0, 0, 0, 0, 0, 0, 0, 0, 0, 0, 0, 0, 0])
_uv = me_plane_004.uv_layers.new(name='UVMap')
_uv.uv.foreach_set('vector', [0.428, 0.451, 0.4664, 0.4518, 0.4259, 0.4809, 0.244, 0.4496, 0.244, 0.5513, 0.2433, 0.5513, 0.2433, 0.4497, 0.4928, 0.452, 0.4711, 0.6245, 0.4259, 0.4809, 0.4928, 0.452, 0.5138, 0.4496, 0.5138, 0.6257, 0.2508, 0.4496, 0.2508, 0.5512, 0.2501, 0.5512, 0.2501, 0.4496, 0.2493, 0.4496, 0.2501, 0.4496, 0.2501, 0.5512, 0.2493, 0.5512, 0.241, 0.5513, 0.2403, 0.5513, 0.2403, 0.4496, 0.241, 0.4496, 0.2418, 0.5513, 0.241, 0.5513, 0.241, 0.4496, 0.2418, 0.4497, 0.2486, 0.4496, 0.2493, 0.4496, 0.2493, 0.5512, 0.2486, 0.5512, 0.2448, 0.4496, 0.2448, 0.5513, 0.244, 0.5513, 0.244, 0.4496, 0.06932, 0.6257, 0.07014, 0.6257, 0.07072, 0.6262, 0.07072, 0.6271, 0.07014, 0.6277, 0.06932, 0.6277, 0.06875, 0.6271, 0.06875, 0.6263, 0.2486, 0.4496, 0.2486, 0.5512, 0.2478, 0.5512, 0.2478, 0.4496, 0.2395, 0.5513, 0.2395, 0.4496, 0.2403, 0.4496, 0.2403, 0.5513, 0.2395, 0.5513, 0.2403, 0.5513, 0.2403, 0.5513, 0.2395, 0.5513, 0.2448, 0.5512, 0.2448, 0.4496, 0.2455, 0.4496, 0.2455, 0.5512, 0.2463, 0.5512, 0.2455, 0.5512, 0.2455, 0.4496, 0.2463, 0.4496, 0.2425, 0.4496, 0.2433, 0.4497, 0.2433, 0.5513, 0.2425, 0.5513, 0.2418, 0.4496, 0.2425, 0.4496, 0.2425, 0.5513, 0.2418, 0.5513, 0.2471, 0.4496, 0.2478, 0.4496, 0.2478, 0.5512, 0.2471, 0.5512, 0.2387, 0.5513, 0.2387, 0.4497, 0.2395, 0.4496, 0.2395, 0.5513, 0.07802, 0.6277, 0.0772, 0.6277, 0.07663, 0.6271, 0.07663, 0.6263, 0.0772, 0.6257, 0.07802, 0.6257, 0.07859, 0.6262, 0.07859, 0.6271, 0.2471, 0.4496, 0.2471, 0.5512, 0.2463, 0.5512, 0.2463, 0.4496, 0.2531, 0.5512, 0.2531, 0.6396, 0.2523, 0.6396, 0.2523, 0.5512, 0.2561, 0.6396, 0.2569, 0.6395, 0.2569, 0.6395, 0.2561, 0.6396, 0.2539, 0.6396, 0.2539, 0.5512, 0.2546, 0.5512, 0.2546, 0.6395, 0.2546, 0.6395, 0.2546, 0.5512, 0.2554, 0.5512, 0.2554, 0.6396, 0.2508, 0.5379, 0.2508, 0.4496, 0.2516, 0.4496, 0.2516, 0.5379, 0.2516, 0.5379, 0.2516, 0.4496, 0.2524, 0.4496, 0.2524, 0.5379, 0.2569, 0.4496, 0.2569, 0.5379, 0.2561, 0.5379, 0.2561, 0.4496, 0.2539, 0.5512, 0.2539, 0.6396, 0.2531, 0.6396, 0.2531, 0.5512, 0.07605, 0.6277, 0.07523, 0.6277, 0.07466, 0.6271, 0.07466, 0.6263, 0.07523, 0.6257, 0.07605, 0.6257, 0.07663, 0.6262, 0.07663, 0.6271, 0.2561, 0.4496, 0.2561, 0.5379, 0.2554, 0.5379, 0.2554, 0.4496, 0.2531, 0.4496, 0.2531, 0.5379, 0.2524, 0.5379, 0.2524, 0.4496, 0.2569, 0.4496, 0.2561, 0.4496, 0.2561, 0.4496, 0.2569, 0.4496, 0.2554, 0.4496, 0.2554, 0.5379, 0.2546, 0.5379, 0.2546, 0.4496, 0.2546, 0.4496, 0.2546, 0.5379, 0.2539, 0.5379, 0.2539, 0.4496, 0.2508, 0.6396, 0.2508, 0.5512, 0.2516, 0.5512, 0.2516, 0.6396, 0.2516, 0.6396, 0.2516, 0.5512, 0.2523, 0.5512, 0.2523, 0.6396, 0.2554, 0.6395, 0.2554, 0.5512, 0.2561, 0.5512, 0.2561, 0.6396, 0.2539, 0.4496, 0.2539, 0.5379, 0.2531, 0.5379, 0.2531, 0.4496, 0.08311, 0.6257, 0.08393, 0.6257, 0.0845, 0.6262, 0.0845, 0.6271, 0.08393, 0.6277, 0.08311, 0.6277, 0.08253, 0.6271, 0.08253, 0.6263, 0.2561, 0.6396, 0.2561, 0.5512, 0.2569, 0.5512, 0.2569, 0.6395, 0.238, 0.4496, 0.238, 0.6263, 0.2372, 0.6263, 0.2372, 0.4496, 0.2425, 0.4496, 0.2418, 0.4496, 0.2418, 0.4496, 0.2425, 0.4496, 0.2342, 0.6263, 0.2342, 0.4496, 0.235, 0.4496, 0.235, 0.6263, 0.235, 0.6263, 0.235, 0.4496, 0.2357, 0.4496, 0.2357, 0.6263, 0.2357, 0.6263, 0.2357, 0.4496, 0.2365, 0.4496, 0.2365, 0.6263, 0.2365, 0.6263, 0.2365, 0.4496, 0.2372, 0.4496, 0.2372, 0.6263, 0.2342, 0.4496, 0.2342, 0.6263, 0.2335, 0.6263, 0.2335, 0.4496, 0.2387, 0.4496, 0.2387, 0.6263, 0.238, 0.6263, 0.238, 0.4496, 0.05887, 0.6271, 0.05829, 0.6277, 0.05747, 0.6277, 0.05689, 0.6271, 0.05689, 0.6263, 0.05747, 0.6257, 0.05829, 0.6257, 0.05887, 0.6263, 0.2335, 0.4496, 0.2335, 0.6263, 0.2327, 0.6263, 0.2327, 0.4496, 0.2493, 0.5512, 0.2501, 0.5513, 0.2501, 0.6494, 0.2493, 0.6493, 0.06084, 0.6271, 0.06026, 0.6277, 0.05944, 0.6277, 0.05887, 0.6271, 0.05887, 0.6263, 0.05944, 0.6257, 0.06026, 0.6257, 0.06084, 0.6263, 0.2425, 0.5513, 0.2433, 0.5514, 0.2433, 0.6493, 0.2425, 0.6493, 0.2425, 0.5513, 0.2425, 0.6493, 0.2418, 0.6493, 0.2418, 0.5514, 0.2402, 0.5513, 0.2402, 0.6494, 0.2395, 0.6495, 0.2395, 0.5514, 0.2395, 0.5514, 0.2395, 0.6495, 0.2387, 0.6496, 0.2387, 0.5516, 0.2493, 0.5512, 0.2493, 0.6492, 0.2486, 0.6492, 0.2486, 0.5513, 0.2501, 0.5513, 0.2508, 0.5514, 0.2508, 0.6495, 0.2501, 0.6494, 0.06817, 0.6277, 0.06735, 0.6277, 0.06677, 0.6271, 0.06677, 0.6263, 0.06735, 0.6257, 0.06817, 0.6257, 0.06875, 0.6263, 0.06875, 0.6271, 0.2478, 0.5512, 0.2486, 0.5513, 0.2486, 0.6492, 0.2478, 0.6492, 0.2433, 0.5513, 0.244, 0.5514, 0.244, 0.6495, 0.2433, 0.6494, 0.06479, 0.6263, 0.06537, 0.6257, 0.06619, 0.6257, 0.06677, 0.6263, 0.06677, 0.6271, 0.06619, 0.6277, 0.06537, 0.6277, 0.06479, 0.6271, 0.2471, 0.6492, 0.2463, 0.6492, 0.2463, 0.5512, 0.2471, 0.5513, 0.2471, 0.6492, 0.2471, 0.5513, 0.2478, 0.5512, 0.2478, 0.6492, 0.2418, 0.5513, 0.2418, 0.6494, 0.241, 0.6495, 0.241, 0.5514, 0.241, 0.5514, 0.241, 0.6495, 0.2403, 0.6496, 0.2403, 0.5516, 0.2463, 0.5512, 0.2463, 0.6492, 0.2455, 0.6492, 0.2455, 0.5513, 0.244, 0.5514, 0.2448, 0.5516, 0.2448, 0.6496, 0.244, 0.6495, 0.06422, 0.6277, 0.0634, 0.6277, 0.06282, 0.6271, 0.06282, 0.6263, 0.0634, 0.6257, 0.06422, 0.6257, 0.06479, 0.6263, 0.06479, 0.6271, 0.2448, 0.5512, 0.2455, 0.5513, 0.2455, 0.6492, 0.2448, 0.6492, 0.06282, 0.6263, 0.06282, 0.6271, 0.06224, 0.6277, 0.06142, 0.6277, 0.06084, 0.6271, 0.06084, 0.6263, 0.06142, 0.6257, 0.06224, 0.6257, 0.7617, 0.4262, 0.8002, 0.427, 0.7596, 0.4561, 0.8266, 0.4272, 0.8048, 0.5997, 0.7596, 0.4561, 0.8266, 0.4272, 0.8476, 0.4248, 0.8476, 0.6008, 0.4259, 0.4809, 0.4664, 0.4518, 0.4928, 0.452, 0.4267, 0.5985, 0.4259, 0.4809, 0.4291, 0.624, 0.4711, 0.6245, 0.4928, 0.452, 0.5138, 0.6257, 0.4291, 0.624, 0.4259, 0.4809, 0.4711, 0.6245, 0.7596, 0.4561, 0.8002, 0.427, 0.8266, 0.4272, 0.7605, 0.5737, 0.7596, 0.4561, 0.7628, 0.5992, 0.8048, 0.5997, 0.8266, 0.4272, 0.8476, 0.6008, 0.7628, 0.5992, 0.7596, 0.4561, 0.8048, 0.5997, 0.2539, 0.6396, 0.2546, 0.6395, 0.2546, 0.6395, 0.2539, 0.6396, 0.2546, 0.4496, 0.2539, 0.4496, 0.2539, 0.4496, 0.2546, 0.4496, 0.241, 0.5513, 0.2418, 0.5513, 0.2418, 0.5513, 0.241, 0.5513, 0.2478, 0.4496, 0.2471, 0.4496, 0.2471, 0.4496, 0.2478, 0.4496, 0.2561, 0.4496, 0.2554, 0.4496, 0.2554, 0.4496, 0.2561, 0.4496, 0.244, 0.4496, 0.2433, 0.4497, 0.2433, 0.4497, 0.244, 0.4496, 0.2539, 0.4496, 0.2531, 0.4496, 0.2531, 0.4496, 0.2539, 0.4496, 0.2448, 0.5512, 0.2455, 0.5512, 0.2455, 0.5512, 0.2448, 0.5512, 0.2546, 0.6395, 0.2554, 0.6396, 0.2554, 0.6396, 0.2546, 0.6395, 0.2508, 0.6396, 0.2516, 0.6396, 0.2516, 0.6396, 0.2508, 0.6396, 0.2493, 0.4496, 0.2486, 0.4496, 0.2486, 0.4496, 0.2493, 0.4496, 0.2471, 0.4496, 0.2463, 0.4496, 0.2463, 0.4496, 0.2471, 0.4496, 0.2539, 0.5512, 0.2531, 0.5512, 0.2531, 0.5512, 0.2539, 0.5512, 0.2508, 0.4496, 0.2501, 0.4496, 0.2501, 0.4496, 0.2508, 0.4496, 0.2455, 0.5512, 0.2463, 0.5512, 0.2463, 0.5512, 0.2455, 0.5512, 0.2508, 0.5379, 0.2516, 0.5379, 0.2516, 0.5379, 0.2508, 0.5379, 0.2516, 0.6396, 0.2523, 0.6396, 0.2523, 0.6396, 0.2516, 0.6396, 0.2531, 0.4496, 0.2524, 0.4496, 0.2524, 0.4496, 0.2531, 0.4496, 0.2486, 0.4496, 0.2478, 0.4496, 0.2478, 0.4496, 0.2486, 0.4496, 0.2387, 0.5513, 0.2395, 0.5513, 0.2395, 0.5513, 0.2387, 0.5513, 0.2501, 0.4496, 0.2493, 0.4496, 0.2493, 0.4496, 0.2501, 0.4496, 0.2433, 0.4497, 0.2425, 0.4496, 0.2425, 0.4496, 0.2433, 0.4497, 0.2516, 0.5379, 0.2524, 0.5379, 0.2524, 0.5379, 0.2516, 0.5379, 0.2554, 0.6395, 0.2561, 0.6396, 0.2561, 0.6396, 0.2554, 0.6395, 0.2531, 0.5512, 0.2523, 0.5512, 0.2523, 0.5512, 0.2531, 0.5512, 0.2448, 0.4496, 0.244, 0.4496, 0.244, 0.4496, 0.2448, 0.4496, 0.2554, 0.4496, 0.2546, 0.4496, 0.2546, 0.4496, 0.2554, 0.4496, 0.2403, 0.5513, 0.241, 0.5513, 0.241, 0.5513, 0.2403, 0.5513])
me_plane_004.use_remesh_preserve_volume = False
me_plane_004.use_remesh_preserve_attributes = False
me_plane_004.use_mirror_vertex_groups = False
me_plane_004.update()

# ---- objects
ob_model_0 = bpy.data.objects.new('Model_0', me_plane_002)
ob_model_1 = bpy.data.objects.new('Model_1', me_plane_004)

# ---- transforms, parenting, visibility, modifiers, constraints
ob_model_0.location = (0.0, 0.0, 0.0)
ob_model_0.lineart.crease_threshold = 0.0
ob_model_1.location = (0.0, 0.0, 0.0)
ob_model_1.lineart.crease_threshold = 0.0

# ---- collection membership
col_collection_1.objects.link(ob_model_0)
col_collection_2.objects.link(ob_model_1)

# ---- scene / render settings (as saved in the file)
scene.frame_start = 1; scene.frame_end = 250; scene.frame_set(1)
scene.render.engine = 'BLENDER_EEVEE_NEXT'
scene.render.resolution_percentage = 50
scene.render.dither_intensity = 0.0
scene.cycles.use_denoising = False
scene.cycles.samples = 10
scene.cycles.sampling_pattern = 'TABULATED_SOBOL'
scene.cycles.light_sampling_threshold = 0.0
scene.cycles.use_adaptive_sampling = False
scene.cycles.use_light_tree = False
scene.cycles.blur_glossy = 0.0
scene.cycles.pixel_filter_type = 'GAUSSIAN'
scene.cycles.sample_clamp_indirect = 0.0
scene.view_settings.view_transform = 'Standard'
bpy.context.view_layer.update()

# ---- added for rendering (the .blend has no active camera and no usable light): camera, sun
cam_auto = bpy.data.cameras.new('AutoCamera')
cam_auto.lens = 50.0
cam_auto.sensor_width = 36.0
cam_auto.clip_end = 1000.0
ob_auto_camera = bpy.data.objects.new('AutoCamera', cam_auto)
scene.collection.objects.link(ob_auto_camera)
ob_auto_camera.location = (5.31903, -6.32284, 4.88773)
ob_auto_camera.rotation_euler = (1.09748, -7.21219e-08, 0.694738)
scene.camera = ob_auto_camera
light_auto_sun = bpy.data.lights.new('AutoSun', 'SUN')
light_auto_sun.energy = 3.0
light_auto_sun.angle = 0.0523599
ob_auto_sun = bpy.data.objects.new('AutoSun', light_auto_sun)
scene.collection.objects.link(ob_auto_sun)
ob_auto_sun.rotation_euler = (0.872665, 0.174533, 0.523599)
bpy.context.view_layer.update()
